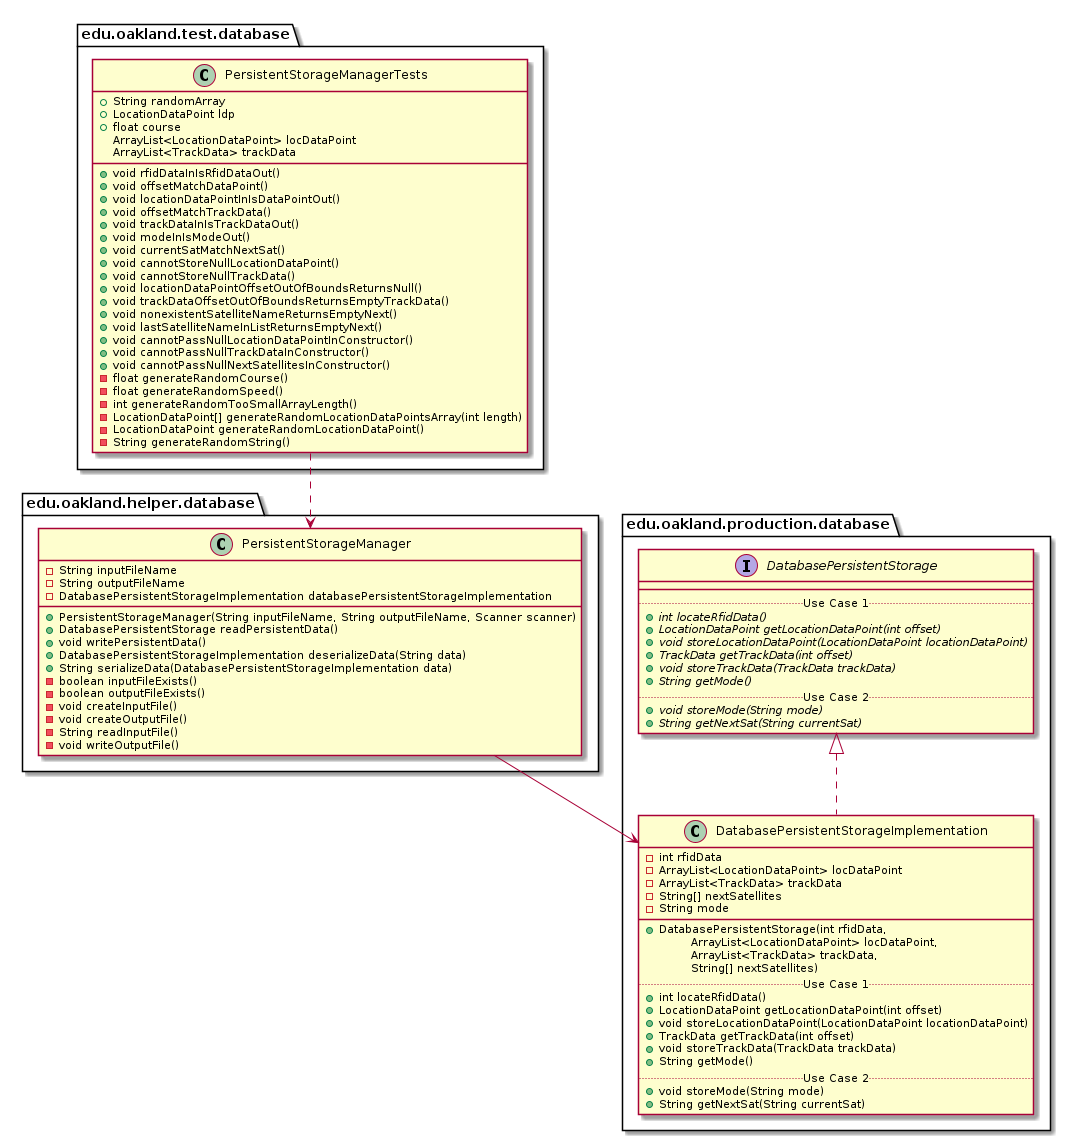

The diagram above was rendered by PlantUML. Its source (embedded in the PNG):
@startuml PersistentStorageManagerTests_Closure


package edu.oakland.test.database {
    class PersistentStorageManagerTests {
        + String randomArray
        + LocationDataPoint ldp
        + float course
        ArrayList<LocationDataPoint> locDataPoint
        ArrayList<TrackData> trackData
        + void rfidDataInIsRfidDataOut()
        + void offsetMatchDataPoint()
        + void locationDataPointInIsDataPointOut()
        + void offsetMatchTrackData()
        + void trackDataInIsTrackDataOut()
        + void modeInIsModeOut()
        + void currentSatMatchNextSat()
        + void cannotStoreNullLocationDataPoint()
        + void cannotStoreNullTrackData()
        + void locationDataPointOffsetOutOfBoundsReturnsNull()
        + void trackDataOffsetOutOfBoundsReturnsEmptyTrackData()
        + void nonexistentSatelliteNameReturnsEmptyNext()
        + void lastSatelliteNameInListReturnsEmptyNext()
        + void cannotPassNullLocationDataPointInConstructor()
        + void cannotPassNullTrackDataInConstructor()
        + void cannotPassNullNextSatellitesInConstructor()
        - float generateRandomCourse()
        - float generateRandomSpeed()
        - int generateRandomTooSmallArrayLength()
        - LocationDataPoint[] generateRandomLocationDataPointsArray(int length)
        - LocationDataPoint generateRandomLocationDataPoint()
        - String generateRandomString()
    }
}




package edu.oakland.helper.database {
    class PersistentStorageManager {
        - String inputFileName
        - String outputFileName
        - DatabasePersistentStorageImplementation databasePersistentStorageImplementation
        + PersistentStorageManager(String inputFileName, String outputFileName, Scanner scanner)
        + DatabasePersistentStorage readPersistentData()
        + void writePersistentData()
        + DatabasePersistentStorageImplementation deserializeData(String data)
        + String serializeData(DatabasePersistentStorageImplementation data)
        - boolean inputFileExists()
        - boolean outputFileExists()
        - void createInputFile()
        - void createOutputFile()
        - String readInputFile()
        - void writeOutputFile()
    }
}




package edu.oakland.production.database {
    class DatabasePersistentStorageImplementation {
        - int rfidData
        - ArrayList<LocationDataPoint> locDataPoint
        - ArrayList<TrackData> trackData
        - String[] nextSatellites
        - String mode
        __
        + DatabasePersistentStorage(int rfidData, 
        \tArrayList<LocationDataPoint> locDataPoint, 
        \tArrayList<TrackData> trackData, 
        \tString[] nextSatellites)
        .. Use Case 1 ..
        + int locateRfidData()
        + LocationDataPoint getLocationDataPoint(int offset)
        + void storeLocationDataPoint(LocationDataPoint locationDataPoint)
        + TrackData getTrackData(int offset)
        + void storeTrackData(TrackData trackData)
        + String getMode()
        .. Use Case 2 ..
        + void storeMode(String mode)
        + String getNextSat(String currentSat)
    }
}




package edu.oakland.production.database {
    interface DatabasePersistentStorage {
        __
        .. Use Case 1 ..
        {abstract} + int locateRfidData()
        {abstract} + LocationDataPoint getLocationDataPoint(int offset)
        {abstract} + void storeLocationDataPoint(LocationDataPoint locationDataPoint)
        {abstract} + TrackData getTrackData(int offset)
        {abstract} + void storeTrackData(TrackData trackData)
        {abstract} + String getMode()
        .. Use Case 2 ..
        {abstract} + void storeMode(String mode)
        {abstract} + String getNextSat(String currentSat)
    }
}






DatabasePersistentStorageImplementation .up.|> DatabasePersistentStorage





PersistentStorageManager --> DatabasePersistentStorageImplementation



PersistentStorageManagerTests ..> PersistentStorageManager



@enduml